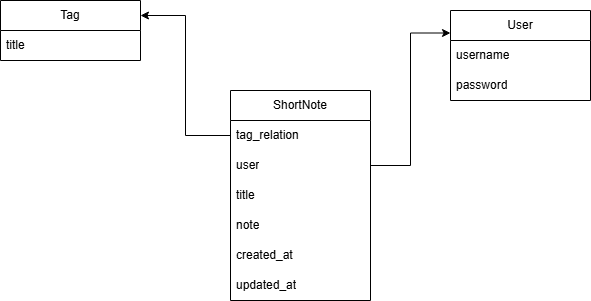

The diagram above was exported from draw.io. Its source (the exported page's mxGraphModel, read from the mxfile embedded in the PNG):
<mxGraphModel dx="1042" dy="565" grid="1" gridSize="10" guides="1" tooltips="1" connect="1" arrows="1" fold="1" page="1" pageScale="1" pageWidth="850" pageHeight="1100" math="0" shadow="0">
  <root>
    <mxCell id="0" />
    <mxCell id="1" parent="0" />
    <mxCell id="eQQFRiAzxyAsP74K49HA-1" value="User" style="swimlane;fontStyle=0;childLayout=stackLayout;horizontal=1;startSize=30;horizontalStack=0;resizeParent=1;resizeParentMax=0;resizeLast=0;collapsible=1;marginBottom=0;whiteSpace=wrap;html=1;" vertex="1" parent="1">
      <mxGeometry x="910" y="120" width="140" height="90" as="geometry" />
    </mxCell>
    <mxCell id="eQQFRiAzxyAsP74K49HA-2" value="username" style="text;strokeColor=none;fillColor=none;align=left;verticalAlign=middle;spacingLeft=4;spacingRight=4;overflow=hidden;points=[[0,0.5],[1,0.5]];portConstraint=eastwest;rotatable=0;whiteSpace=wrap;html=1;" vertex="1" parent="eQQFRiAzxyAsP74K49HA-1">
      <mxGeometry y="30" width="140" height="30" as="geometry" />
    </mxCell>
    <mxCell id="eQQFRiAzxyAsP74K49HA-3" value="password" style="text;strokeColor=none;fillColor=none;align=left;verticalAlign=middle;spacingLeft=4;spacingRight=4;overflow=hidden;points=[[0,0.5],[1,0.5]];portConstraint=eastwest;rotatable=0;whiteSpace=wrap;html=1;" vertex="1" parent="eQQFRiAzxyAsP74K49HA-1">
      <mxGeometry y="60" width="140" height="30" as="geometry" />
    </mxCell>
    <mxCell id="eQQFRiAzxyAsP74K49HA-5" value="Tag" style="swimlane;fontStyle=0;childLayout=stackLayout;horizontal=1;startSize=30;horizontalStack=0;resizeParent=1;resizeParentMax=0;resizeLast=0;collapsible=1;marginBottom=0;whiteSpace=wrap;html=1;" vertex="1" parent="1">
      <mxGeometry x="460" y="110" width="140" height="60" as="geometry" />
    </mxCell>
    <mxCell id="eQQFRiAzxyAsP74K49HA-6" value="title" style="text;strokeColor=none;fillColor=none;align=left;verticalAlign=middle;spacingLeft=4;spacingRight=4;overflow=hidden;points=[[0,0.5],[1,0.5]];portConstraint=eastwest;rotatable=0;whiteSpace=wrap;html=1;" vertex="1" parent="eQQFRiAzxyAsP74K49HA-5">
      <mxGeometry y="30" width="140" height="30" as="geometry" />
    </mxCell>
    <mxCell id="eQQFRiAzxyAsP74K49HA-9" value="ShortNote" style="swimlane;fontStyle=0;childLayout=stackLayout;horizontal=1;startSize=30;horizontalStack=0;resizeParent=1;resizeParentMax=0;resizeLast=0;collapsible=1;marginBottom=0;whiteSpace=wrap;html=1;" vertex="1" parent="1">
      <mxGeometry x="690" y="200" width="140" height="210" as="geometry" />
    </mxCell>
    <mxCell id="eQQFRiAzxyAsP74K49HA-10" value="tag_relation" style="text;strokeColor=none;fillColor=none;align=left;verticalAlign=middle;spacingLeft=4;spacingRight=4;overflow=hidden;points=[[0,0.5],[1,0.5]];portConstraint=eastwest;rotatable=0;whiteSpace=wrap;html=1;" vertex="1" parent="eQQFRiAzxyAsP74K49HA-9">
      <mxGeometry y="30" width="140" height="30" as="geometry" />
    </mxCell>
    <mxCell id="eQQFRiAzxyAsP74K49HA-11" value="user" style="text;strokeColor=none;fillColor=none;align=left;verticalAlign=middle;spacingLeft=4;spacingRight=4;overflow=hidden;points=[[0,0.5],[1,0.5]];portConstraint=eastwest;rotatable=0;whiteSpace=wrap;html=1;" vertex="1" parent="eQQFRiAzxyAsP74K49HA-9">
      <mxGeometry y="60" width="140" height="30" as="geometry" />
    </mxCell>
    <mxCell id="eQQFRiAzxyAsP74K49HA-12" value="title&amp;nbsp;" style="text;strokeColor=none;fillColor=none;align=left;verticalAlign=middle;spacingLeft=4;spacingRight=4;overflow=hidden;points=[[0,0.5],[1,0.5]];portConstraint=eastwest;rotatable=0;whiteSpace=wrap;html=1;" vertex="1" parent="eQQFRiAzxyAsP74K49HA-9">
      <mxGeometry y="90" width="140" height="30" as="geometry" />
    </mxCell>
    <mxCell id="eQQFRiAzxyAsP74K49HA-13" value="note" style="text;strokeColor=none;fillColor=none;align=left;verticalAlign=middle;spacingLeft=4;spacingRight=4;overflow=hidden;points=[[0,0.5],[1,0.5]];portConstraint=eastwest;rotatable=0;whiteSpace=wrap;html=1;" vertex="1" parent="eQQFRiAzxyAsP74K49HA-9">
      <mxGeometry y="120" width="140" height="30" as="geometry" />
    </mxCell>
    <mxCell id="eQQFRiAzxyAsP74K49HA-14" value="created_at" style="text;strokeColor=none;fillColor=none;align=left;verticalAlign=middle;spacingLeft=4;spacingRight=4;overflow=hidden;points=[[0,0.5],[1,0.5]];portConstraint=eastwest;rotatable=0;whiteSpace=wrap;html=1;" vertex="1" parent="eQQFRiAzxyAsP74K49HA-9">
      <mxGeometry y="150" width="140" height="30" as="geometry" />
    </mxCell>
    <mxCell id="eQQFRiAzxyAsP74K49HA-15" value="updated_at" style="text;strokeColor=none;fillColor=none;align=left;verticalAlign=middle;spacingLeft=4;spacingRight=4;overflow=hidden;points=[[0,0.5],[1,0.5]];portConstraint=eastwest;rotatable=0;whiteSpace=wrap;html=1;" vertex="1" parent="eQQFRiAzxyAsP74K49HA-9">
      <mxGeometry y="180" width="140" height="30" as="geometry" />
    </mxCell>
    <mxCell id="eQQFRiAzxyAsP74K49HA-16" style="edgeStyle=orthogonalEdgeStyle;rounded=0;orthogonalLoop=1;jettySize=auto;html=1;entryX=1;entryY=0.25;entryDx=0;entryDy=0;" edge="1" parent="1" source="eQQFRiAzxyAsP74K49HA-10" target="eQQFRiAzxyAsP74K49HA-5">
      <mxGeometry relative="1" as="geometry" />
    </mxCell>
    <mxCell id="eQQFRiAzxyAsP74K49HA-17" style="edgeStyle=orthogonalEdgeStyle;rounded=0;orthogonalLoop=1;jettySize=auto;html=1;entryX=0;entryY=0.25;entryDx=0;entryDy=0;" edge="1" parent="1" source="eQQFRiAzxyAsP74K49HA-11" target="eQQFRiAzxyAsP74K49HA-1">
      <mxGeometry relative="1" as="geometry" />
    </mxCell>
  </root>
</mxGraphModel>